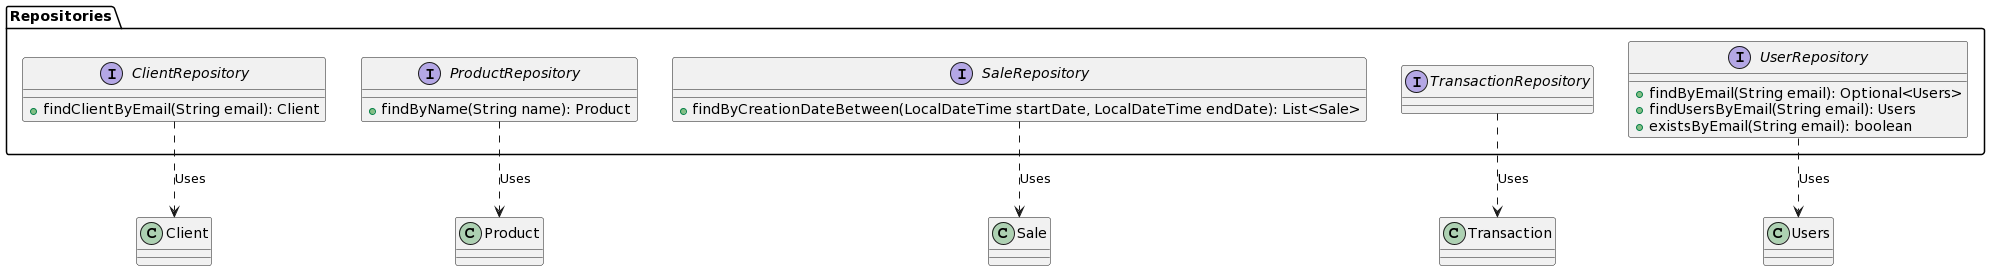

The diagram above was rendered by PlantUML. Its source (embedded in the PNG):
@startuml
package "Repositories" {
    interface ClientRepository {
        + findClientByEmail(String email): Client
    }

    interface ProductRepository {
        + findByName(String name): Product
    }

    interface SaleRepository {
        + findByCreationDateBetween(LocalDateTime startDate, LocalDateTime endDate): List<Sale>
    }

    interface TransactionRepository {
    }

    interface UserRepository {
        + findByEmail(String email): Optional<Users>
        + findUsersByEmail(String email): Users
        + existsByEmail(String email): boolean
    }
}

ClientRepository ..> Client: Uses
ProductRepository ..> Product: Uses
SaleRepository ..> Sale: Uses
TransactionRepository ..> Transaction: Uses
UserRepository ..> Users: Uses
@enduml